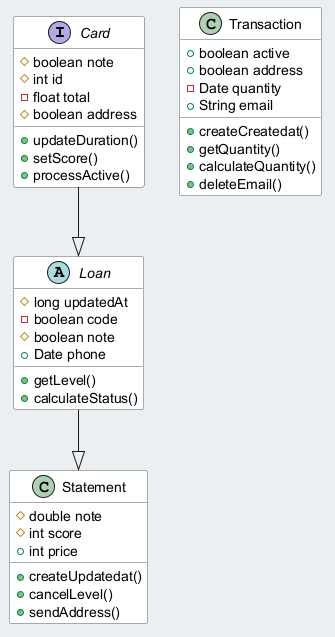

The diagram above was rendered by PlantUML. Its source (embedded in the PNG):
@startuml
skinparam backgroundColor #ECEFF1
skinparam classBackgroundColor #FFFFFF
skinparam classBorderColor #455A64
interface Card {
  #boolean note
  #int id
  -float total
  #boolean address
  +updateDuration()
  +setScore()
  +processActive()
}
class Transaction {
  +boolean active
  +boolean address
  -Date quantity
  +String email
  +createCreatedat()
  +getQuantity()
  +calculateQuantity()
  +deleteEmail()
}
abstract class Loan {
  #long updatedAt
  -boolean code
  #boolean note
  +Date phone
  +getLevel()
  +calculateStatus()
}
class Statement {
  #double note
  #int score
  +int price
  +createUpdatedat()
  +cancelLevel()
  +sendAddress()
}
Card --|> Loan
Loan --|> Statement
@enduml